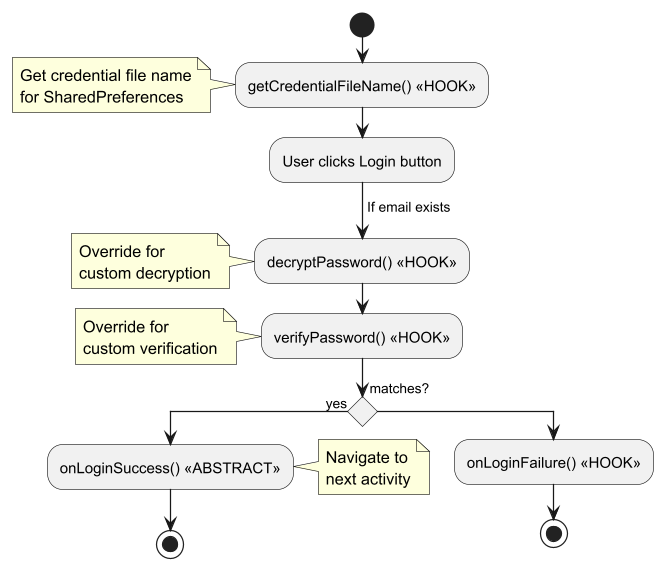

The diagram above was rendered by PlantUML. Its source (embedded in the PNG):
@startuml
' title BaseLoginActivity Template Flow
skinparam dpi 300
skinparam conditionStyle diamond

start

:getCredentialFileName() <<HOOK>>;
note left: Get credential file name\nfor SharedPreferences

:User clicks Login button;

-> Validate & sanitize user input;

-> If email exists;

:decryptPassword() <<HOOK>>;
note left: Override for\ncustom decryption

:verifyPassword() <<HOOK>>;

note left: Override for\ncustom verification

if (matches?) then(yes)
:onLoginSuccess() <<ABSTRACT>>;
note right: Navigate to\nnext activity
stop
else ()
:onLoginFailure() <<HOOK>>;
stop
endif

@enduml